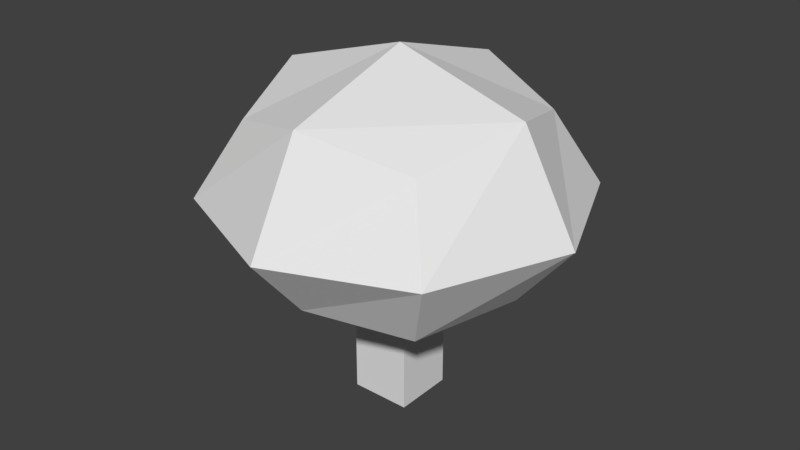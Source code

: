 # Source: planta1.blend  (saved by Blender 2.79.0; exported with 4.5.12 LTS)
import bpy
from mathutils import Matrix  # noqa: F401  (used for matrix-valued properties, if any)

bpy.ops.wm.read_factory_settings(use_empty=True)
scene = bpy.context.scene
scene.name = 'Scene'

# ---- collections
col_collection_1 = bpy.data.collections.new('Collection 1'); scene.collection.children.link(col_collection_1)

# ---- materials (node trees are filled in below, after node groups)
mat_material = bpy.data.materials.new('Material')
mat_material.alpha_threshold = 0.0
mat_material.use_transparent_shadow = False
mat_material.roughness = 0.5
mat_material.line_color = (0.0, 0.0, 0.0, 1.0)

# ---- material node trees

# ---- world
world_world = bpy.data.worlds.new('World'); scene.world = world_world
world_world.color = (0.05088, 0.05088, 0.05088)
world_world.use_sun_shadow = False
world_world.sun_shadow_jitter_overblur = 0.0
world_world.cycles.sampling_method = 'MANUAL'

# ---- meshes
me_cube = bpy.data.meshes.new('Cube')
me_cube.from_pydata([(0.6202, 0.6202, 0.04477), (0.6202, -0.6202, 0.04477), (-0.6202, -0.6202, 0.04477), (-0.6202, 0.6202, 0.04477), (0.6202, 0.6202, 3.003), (0.6202, -0.6202, 3.003), (-0.6202, -0.6202, 3.003), (-0.6202, 0.6202, 3.003), (2.002, 2.002, 2.865), (2.002, -2.002, 2.865), (-2.002, -2.002, 2.865), (-2.002, 2.002, 2.865), (2.002, 2.002, 5.923), (2.002, -2.002, 5.923), (-2.002, -2.002, 5.923), (-2.002, 2.002, 5.923), (0.6202, -5.96e-08, 0.04477), (-0.6202, 1.192e-07, 0.04477), (0.6202, -3.576e-07, 3.003), (-0.6202, 5.96e-08, 3.003), (2.707, -1.148e-06, 3.035), (-2.707, 6.538e-07, 3.035), (2.707, -1.148e-06, 6.461), (-2.707, 6.538e-07, 6.461), (5.96e-08, 0.6202, 0.04477), (-1.192e-07, -0.6202, 0.04477), (1.192e-07, 0.6202, 3.003), (-3.576e-07, -0.6202, 3.003), (9.854e-07, 2.707, 3.035), (-1.266e-06, -2.707, 3.035), (9.854e-07, 2.707, 6.461), (-1.266e-06, -2.707, 6.461), (-1.404e-07, -2.469e-07, 7.283), (0.0, 2.98e-08, 0.04477), (-2.707, 2.707, 4.394), (2.707, 2.707, 4.394), (2.707, -2.707, 4.394), (-2.707, -2.707, 4.394), (-3.833, 1.029e-06, 4.394), (3.833, -1.522e-06, 4.394), (-1.735e-06, -3.833, 4.394), (1.454e-06, 3.833, 4.394)], [], [(33, 25, 2, 17), (19, 6, 10, 21), (16, 18, 5, 1), (25, 27, 6, 2), (17, 19, 7, 3), (26, 24, 3, 7), (41, 34, 15, 30), (26, 7, 11, 28), (27, 5, 9, 29), (18, 4, 8, 20), (32, 23, 14, 31), (40, 36, 13, 31), (39, 35, 12, 22), (38, 37, 14, 23), (34, 38, 23, 15), (36, 39, 22, 13), (30, 15, 23, 32), (5, 18, 20, 9), (2, 6, 19, 17), (0, 4, 18, 16), (7, 19, 21, 11), (24, 33, 17, 3), (0, 16, 33, 24), (12, 30, 32, 22), (37, 40, 31, 14), (22, 32, 31, 13), (6, 27, 29, 10), (4, 26, 28, 8), (35, 41, 30, 12), (4, 0, 24, 26), (1, 5, 27, 25), (16, 1, 25, 33), (8, 28, 41, 35), (10, 29, 40, 37), (9, 20, 39, 36), (11, 21, 38, 34), (21, 10, 37, 38), (20, 8, 35, 39), (29, 9, 36, 40), (28, 11, 34, 41)])
_uv = me_cube.uv_layers.new(name='UVMap')
_uv.uv.foreach_set('vector', [0.2751, 0.9434, 0.2698, 0.9368, 0.2763, 0.9326, 0.2817, 0.9382, 0.2697, 0.8386, 0.2672, 0.8456, 0.2459, 0.8559, 0.2459, 0.8303, 0.2685, 0.9485, 0.3055, 0.9299, 0.3056, 0.957, 0.2651, 0.9423, 0.2698, 0.9368, 0.2889, 0.9739, 0.2611, 0.9739, 0.2763, 0.9326, 0.2817, 0.9382, 0.2447, 0.9568, 0.2446, 0.9297, 0.2851, 0.9445, 0.2613, 0.9128, 0.2804, 0.9499, 0.2851, 0.9445, 0.2446, 0.9297, 0.2961, 0.737, 0.2811, 0.7399, 0.2833, 0.7312, 0.2908, 0.7281, 0.2792, 0.834, 0.2722, 0.8315, 0.2619, 0.8102, 0.2876, 0.8102, 0.2743, 0.8481, 0.2814, 0.8506, 0.2916, 0.8719, 0.266, 0.8719, 0.2838, 0.8435, 0.2863, 0.8364, 0.3076, 0.8262, 0.3076, 0.8518, 0.2861, 0.7201, 0.2781, 0.7249, 0.275, 0.7173, 0.2813, 0.7121, 0.276, 0.7033, 0.2911, 0.7003, 0.2889, 0.709, 0.2813, 0.7121, 0.3029, 0.7101, 0.3059, 0.7251, 0.2972, 0.7229, 0.2941, 0.7154, 0.2692, 0.7302, 0.2663, 0.7151, 0.275, 0.7173, 0.2781, 0.7249, 0.2811, 0.7399, 0.2692, 0.7302, 0.2781, 0.7249, 0.2833, 0.7312, 0.2911, 0.7003, 0.3029, 0.7101, 0.2941, 0.7154, 0.2889, 0.709, 0.2908, 0.7281, 0.2833, 0.7312, 0.2781, 0.7249, 0.2861, 0.7201, 0.2814, 0.8506, 0.2838, 0.8435, 0.3076, 0.8518, 0.2916, 0.8719, 0.2763, 0.9326, 0.2611, 0.9739, 0.2447, 0.9568, 0.2817, 0.9382, 0.274, 0.9541, 0.2892, 0.9128, 0.3055, 0.9299, 0.2685, 0.9485, 0.2722, 0.8315, 0.2697, 0.8386, 0.2459, 0.8303, 0.2619, 0.8102, 0.2804, 0.9499, 0.2751, 0.9434, 0.2817, 0.9382, 0.2851, 0.9445, 0.274, 0.9541, 0.2685, 0.9485, 0.2751, 0.9434, 0.2804, 0.9499, 0.2972, 0.7229, 0.2908, 0.7281, 0.2861, 0.7201, 0.2941, 0.7154, 0.2663, 0.7151, 0.276, 0.7033, 0.2813, 0.7121, 0.275, 0.7173, 0.2941, 0.7154, 0.2861, 0.7201, 0.2813, 0.7121, 0.2889, 0.709, 0.2672, 0.8456, 0.2743, 0.8481, 0.266, 0.8719, 0.2459, 0.8559, 0.2863, 0.8364, 0.2792, 0.834, 0.2876, 0.8102, 0.3076, 0.8262, 0.3059, 0.7251, 0.2961, 0.737, 0.2908, 0.7281, 0.2972, 0.7229, 0.2892, 0.9128, 0.274, 0.9541, 0.2804, 0.9499, 0.2613, 0.9128, 0.2651, 0.9423, 0.3056, 0.957, 0.2889, 0.9739, 0.2698, 0.9368, 0.2685, 0.9485, 0.2651, 0.9423, 0.2698, 0.9368, 0.2751, 0.9434, 0.324, 0.7297, 0.3087, 0.758, 0.2961, 0.737, 0.3059, 0.7251, 0.2482, 0.7105, 0.2635, 0.6822, 0.276, 0.7033, 0.2663, 0.7151, 0.2957, 0.6822, 0.324, 0.6975, 0.3029, 0.7101, 0.2911, 0.7003, 0.2765, 0.758, 0.2482, 0.7427, 0.2692, 0.7302, 0.2811, 0.7399, 0.2482, 0.7427, 0.2482, 0.7105, 0.2663, 0.7151, 0.2692, 0.7302, 0.324, 0.6975, 0.324, 0.7297, 0.3059, 0.7251, 0.3029, 0.7101, 0.2635, 0.6822, 0.2957, 0.6822, 0.2911, 0.7003, 0.276, 0.7033, 0.3087, 0.758, 0.2765, 0.758, 0.2811, 0.7399, 0.2961, 0.737])
me_cube.materials.append(mat_material)
me_cube.use_remesh_preserve_volume = False
me_cube.use_remesh_preserve_attributes = False
me_cube.use_mirror_vertex_groups = False
me_cube.update()

# ---- objects
ob_cube = bpy.data.objects.new('Cube', me_cube)

# ---- transforms, parenting, visibility, modifiers, constraints
ob_cube.location = (0.0, 0.0, 0.0)
ob_cube.scale = (0.08711, 0.08711, 0.08711)
ob_cube.lock_rotations_4d = False
ob_cube.empty_display_type = 'ARROWS'
ob_cube.lineart.crease_threshold = 0.0

# ---- collection membership
col_collection_1.objects.link(ob_cube)

# ---- scene / render settings (as saved in the file)
scene.frame_start = 1; scene.frame_end = 250; scene.frame_set(1)
scene.render.engine = 'BLENDER_EEVEE_NEXT'
scene.render.resolution_percentage = 50
scene.render.dither_intensity = 0.0
scene.cycles.use_denoising = False
scene.cycles.samples = 128
scene.cycles.sampling_pattern = 'TABULATED_SOBOL'
scene.cycles.use_adaptive_sampling = False
scene.cycles.use_light_tree = False
scene.cycles.blur_glossy = 0.0
scene.cycles.sample_clamp_indirect = 0.0
scene.view_settings.view_transform = 'Standard'
bpy.context.view_layer.update()

# ---- added for rendering (the .blend has no active camera and no usable light): camera, sun
cam_auto = bpy.data.cameras.new('AutoCamera')
cam_auto.lens = 50.0
cam_auto.sensor_width = 36.0
cam_auto.clip_end = 1000.0
ob_auto_camera = bpy.data.objects.new('AutoCamera', cam_auto)
scene.collection.objects.link(ob_auto_camera)
ob_auto_camera.location = (1.05065, -1.26078, 1.15967)
ob_auto_camera.rotation_euler = (1.09748, -7.21219e-08, 0.694738)
scene.camera = ob_auto_camera
light_auto_sun = bpy.data.lights.new('AutoSun', 'SUN')
light_auto_sun.energy = 3.0
light_auto_sun.angle = 0.0523599
ob_auto_sun = bpy.data.objects.new('AutoSun', light_auto_sun)
scene.collection.objects.link(ob_auto_sun)
ob_auto_sun.rotation_euler = (0.872665, 0.174533, 0.523599)
bpy.context.view_layer.update()
